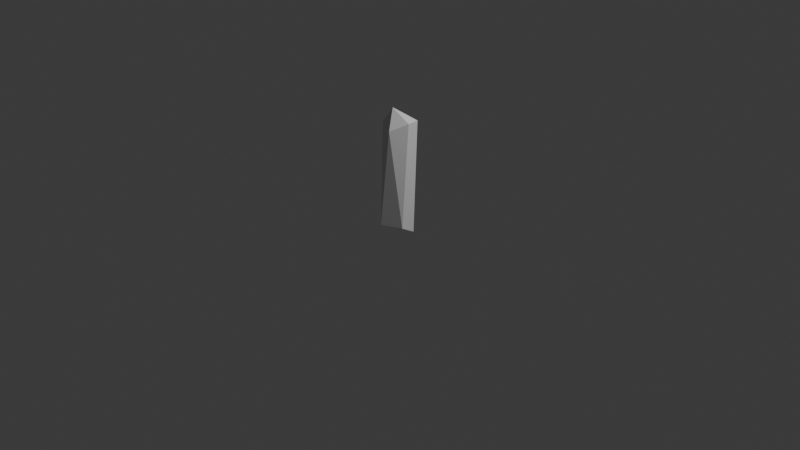 # Source: 001_mid_res.blend  (saved by Blender 5.1.30; exported with 4.5.12 LTS)
import bpy
from mathutils import Matrix  # noqa: F401  (used for matrix-valued properties, if any)

bpy.ops.wm.read_factory_settings(use_empty=True)
scene = bpy.context.scene
scene.name = 'Scene'

# ---- collections
col_collection = bpy.data.collections.new('Collection'); scene.collection.children.link(col_collection)

# ---- world
world_world = bpy.data.worlds.new('World'); scene.world = world_world
world_world.use_nodes = True; world_world.node_tree.nodes.clear()
_N = world_world.node_tree.nodes; _L = world_world.node_tree.links
n0 = _N.new('ShaderNodeOutputWorld'); n0.name = 'World Output'; n0.location = (200, 100)
n1 = _N.new('ShaderNodeBackground'); n1.name = 'Background'; n1.location = (-200, 100)
n1.inputs[0].default_value = (0.05088, 0.05088, 0.05088, 1.0)
_L.new(n1.outputs[0], n0.inputs[0])
n0.is_active_output = True
world_world.color = (0.05088, 0.05088, 0.05088)
world_world.sun_shadow_jitter_overblur = 0.0

# ---- cameras
cam_camera = bpy.data.cameras.new('Camera')
cam_camera.clip_end = 100.0
cam_camera.ortho_scale = 7.314

# ---- lights
light_light = bpy.data.lights.new('Light', 'POINT')
light_light.energy = 1000.0
light_light.shadow_soft_size = 0.1

# ---- meshes
me_icosphere_001 = bpy.data.meshes.new('Icosphere.001')
me_icosphere_001.from_pydata([(-0.193, 0.04916, -0.04056), (-0.04603, -0.2081, -0.01776), (-0.1699, -0.05989, 1.017), (0.03495, -0.1666, 1.001), (-0.118, 0.134, 1.085), (-0.01477, -0.07094, 1.212), (0.097, 0.1088, -0.1493), (-0.05565, 0.1752, 0.2044), (0.1673, -0.1149, -0.01323), (0.1602, -0.02542, 1.075), (0.103, 0.1486, 1.051)], [], [(6, 1, 0), (0, 2, 4), (7, 0, 4), (6, 0, 7), (2, 5, 4), (4, 5, 10), (8, 1, 6), (9, 8, 10), (0, 1, 2), (3, 2, 1), (2, 3, 5), (10, 7, 4), (3, 1, 8), (9, 3, 8), (9, 5, 3), (10, 6, 7), (10, 8, 6), (10, 5, 9)])
me_icosphere_001.update()

# ---- objects
ob_light = bpy.data.objects.new('Light', light_light)
ob_camera = bpy.data.objects.new('Camera', cam_camera)
ob_icosphere_001 = bpy.data.objects.new('Icosphere.001', me_icosphere_001)

# ---- transforms, parenting, visibility, modifiers, constraints
ob_light.location = (4.076, 1.005, 5.904)
ob_light.rotation_euler = (0.6503, 0.05522, 1.866)
ob_light.lock_rotations_4d = False
ob_light.empty_display_type = 'ARROWS'
ob_light.color = (0.0, 0.0, 0.0, 0.0)
ob_light.lineart.crease_threshold = 0.0
ob_camera.location = (7.359, -6.926, 4.958)
ob_camera.rotation_euler = (1.109, 0.0, 0.8149)
ob_camera.lock_rotations_4d = False
ob_camera.empty_display_type = 'ARROWS'
ob_camera.color = (0.0, 0.0, 0.0, 0.0)
ob_camera.display_type = 'WIRE'
ob_camera.lineart.crease_threshold = 0.0
ob_icosphere_001.location = (0.0, 0.0, 0.0)

# ---- collection membership
col_collection.objects.link(ob_light)
col_collection.objects.link(ob_camera)
col_collection.objects.link(ob_icosphere_001)

# ---- scene / render settings (as saved in the file)
scene.camera = ob_camera
scene.frame_start = 1; scene.frame_end = 250; scene.frame_set(1)
scene.render.engine = 'BLENDER_EEVEE_NEXT'
scene.render.bake_bias = 0.0
scene.render.bake_samples = 0
scene.cycles.sampling_pattern = 'TABULATED_SOBOL'
scene.eevee.use_volume_custom_range = False
bpy.context.view_layer.update()
